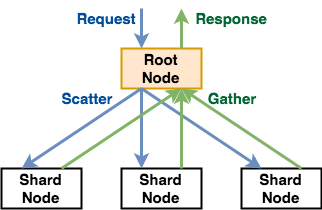

The diagram above was exported from draw.io. Its source (the exported page's mxGraphModel, read from the mxfile embedded in the PNG):
<mxGraphModel dx="1654" dy="845" grid="1" gridSize="10" guides="1" tooltips="1" connect="1" arrows="1" fold="1" page="1" pageScale="1" pageWidth="3000" pageHeight="3000" math="0" shadow="0">
  <root>
    <mxCell id="0" />
    <mxCell id="1" parent="0" />
    <mxCell id="uNN8_fbL-wbc-WNC4UJH-1" value="&lt;font style=&quot;font-size: 15px&quot;&gt;&lt;b&gt;Root Node&lt;/b&gt;&lt;/font&gt;" style="rounded=0;whiteSpace=wrap;html=1;strokeWidth=2;fillColor=#ffe6cc;strokeColor=#d79b00;" vertex="1" parent="1">
      <mxGeometry x="520" y="200" width="80" height="40" as="geometry" />
    </mxCell>
    <mxCell id="uNN8_fbL-wbc-WNC4UJH-2" value="&lt;font style=&quot;font-size: 15px&quot;&gt;&lt;b&gt;Shard Node&lt;/b&gt;&lt;/font&gt;" style="rounded=0;whiteSpace=wrap;html=1;strokeWidth=2;" vertex="1" parent="1">
      <mxGeometry x="400" y="320" width="80" height="40" as="geometry" />
    </mxCell>
    <mxCell id="uNN8_fbL-wbc-WNC4UJH-3" value="&lt;font style=&quot;font-size: 15px&quot;&gt;&lt;b&gt;Shard Node&lt;/b&gt;&lt;/font&gt;" style="rounded=0;whiteSpace=wrap;html=1;strokeWidth=2;" vertex="1" parent="1">
      <mxGeometry x="520" y="320" width="80" height="40" as="geometry" />
    </mxCell>
    <mxCell id="uNN8_fbL-wbc-WNC4UJH-4" value="&lt;font style=&quot;font-size: 15px&quot;&gt;&lt;b&gt;Shard Node&lt;/b&gt;&lt;/font&gt;" style="rounded=0;whiteSpace=wrap;html=1;strokeWidth=2;" vertex="1" parent="1">
      <mxGeometry x="640" y="320" width="80" height="40" as="geometry" />
    </mxCell>
    <mxCell id="uNN8_fbL-wbc-WNC4UJH-5" value="" style="endArrow=classic;html=1;strokeWidth=3;exitX=0.25;exitY=1;exitDx=0;exitDy=0;entryX=0.25;entryY=0;entryDx=0;entryDy=0;fillColor=#dae8fc;strokeColor=#6c8ebf;" edge="1" parent="1" source="uNN8_fbL-wbc-WNC4UJH-1" target="uNN8_fbL-wbc-WNC4UJH-2">
      <mxGeometry width="50" height="50" relative="1" as="geometry">
        <mxPoint x="400" y="430" as="sourcePoint" />
        <mxPoint x="450" y="380" as="targetPoint" />
      </mxGeometry>
    </mxCell>
    <mxCell id="uNN8_fbL-wbc-WNC4UJH-6" value="" style="endArrow=classic;html=1;strokeWidth=3;exitX=0.25;exitY=1;exitDx=0;exitDy=0;entryX=0.25;entryY=0;entryDx=0;entryDy=0;fillColor=#dae8fc;strokeColor=#6c8ebf;" edge="1" parent="1" source="uNN8_fbL-wbc-WNC4UJH-1" target="uNN8_fbL-wbc-WNC4UJH-3">
      <mxGeometry width="50" height="50" relative="1" as="geometry">
        <mxPoint x="540" y="440" as="sourcePoint" />
        <mxPoint x="420" y="520" as="targetPoint" />
      </mxGeometry>
    </mxCell>
    <mxCell id="uNN8_fbL-wbc-WNC4UJH-7" value="" style="endArrow=classic;html=1;strokeWidth=3;exitX=0.25;exitY=1;exitDx=0;exitDy=0;entryX=0.25;entryY=0;entryDx=0;entryDy=0;fillColor=#dae8fc;strokeColor=#6c8ebf;" edge="1" parent="1" source="uNN8_fbL-wbc-WNC4UJH-1" target="uNN8_fbL-wbc-WNC4UJH-4">
      <mxGeometry width="50" height="50" relative="1" as="geometry">
        <mxPoint x="710" y="240" as="sourcePoint" />
        <mxPoint x="590" y="320" as="targetPoint" />
      </mxGeometry>
    </mxCell>
    <mxCell id="uNN8_fbL-wbc-WNC4UJH-8" value="" style="endArrow=classic;html=1;strokeWidth=3;exitX=0.75;exitY=0;exitDx=0;exitDy=0;entryX=0.75;entryY=1;entryDx=0;entryDy=0;fillColor=#d5e8d4;strokeColor=#82b366;" edge="1" parent="1" source="uNN8_fbL-wbc-WNC4UJH-2" target="uNN8_fbL-wbc-WNC4UJH-1">
      <mxGeometry width="50" height="50" relative="1" as="geometry">
        <mxPoint x="810" y="270" as="sourcePoint" />
        <mxPoint x="690" y="350" as="targetPoint" />
      </mxGeometry>
    </mxCell>
    <mxCell id="uNN8_fbL-wbc-WNC4UJH-9" value="" style="endArrow=classic;html=1;strokeWidth=3;exitX=0.75;exitY=0;exitDx=0;exitDy=0;entryX=0.75;entryY=1;entryDx=0;entryDy=0;fillColor=#d5e8d4;strokeColor=#82b366;" edge="1" parent="1" source="uNN8_fbL-wbc-WNC4UJH-3" target="uNN8_fbL-wbc-WNC4UJH-1">
      <mxGeometry width="50" height="50" relative="1" as="geometry">
        <mxPoint x="720" y="260" as="sourcePoint" />
        <mxPoint x="600" y="340" as="targetPoint" />
      </mxGeometry>
    </mxCell>
    <mxCell id="uNN8_fbL-wbc-WNC4UJH-10" value="" style="endArrow=classic;html=1;strokeWidth=3;exitX=0.75;exitY=0;exitDx=0;exitDy=0;entryX=0.75;entryY=1;entryDx=0;entryDy=0;fillColor=#d5e8d4;strokeColor=#82b366;" edge="1" parent="1" source="uNN8_fbL-wbc-WNC4UJH-4" target="uNN8_fbL-wbc-WNC4UJH-1">
      <mxGeometry width="50" height="50" relative="1" as="geometry">
        <mxPoint x="760" y="280" as="sourcePoint" />
        <mxPoint x="640" y="360" as="targetPoint" />
      </mxGeometry>
    </mxCell>
    <mxCell id="uNN8_fbL-wbc-WNC4UJH-11" value="" style="endArrow=classic;html=1;strokeWidth=3;entryX=0.25;entryY=0;entryDx=0;entryDy=0;fillColor=#dae8fc;strokeColor=#6c8ebf;" edge="1" parent="1" target="uNN8_fbL-wbc-WNC4UJH-1">
      <mxGeometry width="50" height="50" relative="1" as="geometry">
        <mxPoint x="540" y="160" as="sourcePoint" />
        <mxPoint x="450" y="380" as="targetPoint" />
      </mxGeometry>
    </mxCell>
    <mxCell id="uNN8_fbL-wbc-WNC4UJH-12" value="" style="endArrow=classic;html=1;strokeWidth=3;exitX=0.75;exitY=0;exitDx=0;exitDy=0;fillColor=#d5e8d4;strokeColor=#82b366;" edge="1" parent="1" source="uNN8_fbL-wbc-WNC4UJH-1">
      <mxGeometry width="50" height="50" relative="1" as="geometry">
        <mxPoint x="400" y="430" as="sourcePoint" />
        <mxPoint x="580" y="160" as="targetPoint" />
      </mxGeometry>
    </mxCell>
    <mxCell id="uNN8_fbL-wbc-WNC4UJH-13" value="&lt;font style=&quot;font-size: 15px&quot; color=&quot;#004c99&quot;&gt;&lt;b&gt;Request&lt;/b&gt;&lt;/font&gt;" style="text;html=1;strokeColor=none;fillColor=none;align=center;verticalAlign=middle;whiteSpace=wrap;rounded=0;" vertex="1" parent="1">
      <mxGeometry x="470" y="160" width="70" height="20" as="geometry" />
    </mxCell>
    <mxCell id="uNN8_fbL-wbc-WNC4UJH-14" value="&lt;font style=&quot;font-size: 15px&quot; color=&quot;#004c99&quot;&gt;&lt;b&gt;Scatter&lt;/b&gt;&lt;/font&gt;" style="text;html=1;strokeColor=none;fillColor=none;align=center;verticalAlign=middle;whiteSpace=wrap;rounded=0;" vertex="1" parent="1">
      <mxGeometry x="450" y="240" width="70" height="20" as="geometry" />
    </mxCell>
    <mxCell id="uNN8_fbL-wbc-WNC4UJH-15" value="&lt;span style=&quot;font-size: 15px&quot;&gt;&lt;b&gt;&lt;font color=&quot;#006633&quot;&gt;Response&lt;/font&gt;&lt;/b&gt;&lt;/span&gt;" style="text;html=1;strokeColor=none;fillColor=none;align=center;verticalAlign=middle;whiteSpace=wrap;rounded=0;" vertex="1" parent="1">
      <mxGeometry x="590" y="160" width="80" height="20" as="geometry" />
    </mxCell>
    <mxCell id="uNN8_fbL-wbc-WNC4UJH-16" value="&lt;font color=&quot;#006633&quot;&gt;&lt;span style=&quot;font-size: 15px&quot;&gt;&lt;b&gt;Gather&lt;/b&gt;&lt;/span&gt;&lt;/font&gt;" style="text;html=1;strokeColor=none;fillColor=none;align=center;verticalAlign=middle;whiteSpace=wrap;rounded=0;" vertex="1" parent="1">
      <mxGeometry x="600" y="240" width="60" height="20" as="geometry" />
    </mxCell>
  </root>
</mxGraphModel>